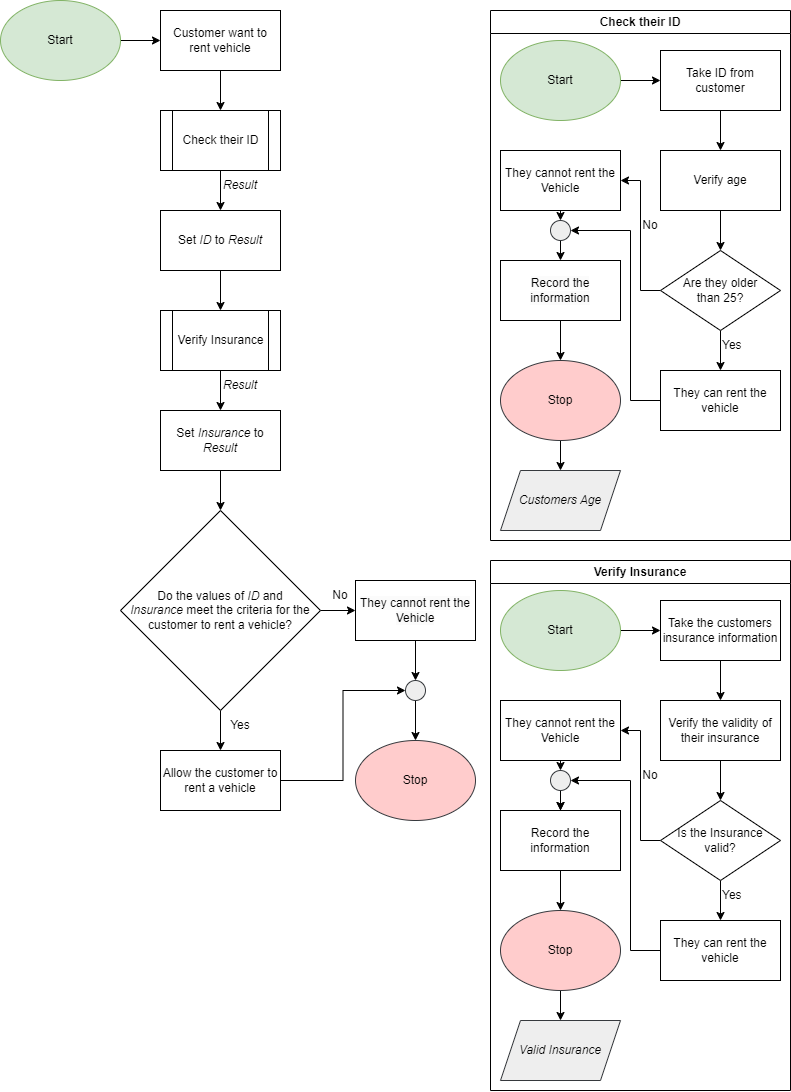

The diagram above was exported from draw.io. Its source (the exported page's mxGraphModel, read from the mxfile embedded in the PNG):
<mxGraphModel dx="1323" dy="765" grid="1" gridSize="10" guides="1" tooltips="1" connect="1" arrows="1" fold="1" page="1" pageScale="1" pageWidth="850" pageHeight="1100" math="0" shadow="0">
  <root>
    <mxCell id="0" />
    <mxCell id="1" parent="0" />
    <mxCell id="lXWDHBzsYyB_ErNzDDwm-35" style="edgeStyle=orthogonalEdgeStyle;rounded=0;orthogonalLoop=1;jettySize=auto;html=1;exitX=1;exitY=0.5;exitDx=0;exitDy=0;entryX=0;entryY=0.5;entryDx=0;entryDy=0;" edge="1" parent="1" source="lXWDHBzsYyB_ErNzDDwm-1" target="lXWDHBzsYyB_ErNzDDwm-2">
      <mxGeometry relative="1" as="geometry" />
    </mxCell>
    <mxCell id="lXWDHBzsYyB_ErNzDDwm-1" value="Start" style="ellipse;whiteSpace=wrap;html=1;fillColor=#d5e8d4;strokeColor=#82b366;" vertex="1" parent="1">
      <mxGeometry x="10" y="10" width="120" height="80" as="geometry" />
    </mxCell>
    <mxCell id="lXWDHBzsYyB_ErNzDDwm-36" style="edgeStyle=orthogonalEdgeStyle;rounded=0;orthogonalLoop=1;jettySize=auto;html=1;exitX=0.5;exitY=1;exitDx=0;exitDy=0;entryX=0.5;entryY=0;entryDx=0;entryDy=0;" edge="1" parent="1" source="lXWDHBzsYyB_ErNzDDwm-2" target="lXWDHBzsYyB_ErNzDDwm-6">
      <mxGeometry relative="1" as="geometry" />
    </mxCell>
    <mxCell id="lXWDHBzsYyB_ErNzDDwm-2" value="Customer want to rent vehicle" style="rounded=0;whiteSpace=wrap;html=1;" vertex="1" parent="1">
      <mxGeometry x="170" y="20" width="120" height="60" as="geometry" />
    </mxCell>
    <mxCell id="lXWDHBzsYyB_ErNzDDwm-40" style="edgeStyle=orthogonalEdgeStyle;rounded=0;orthogonalLoop=1;jettySize=auto;html=1;exitX=0.5;exitY=1;exitDx=0;exitDy=0;entryX=0.5;entryY=0;entryDx=0;entryDy=0;" edge="1" parent="1" source="lXWDHBzsYyB_ErNzDDwm-6" target="lXWDHBzsYyB_ErNzDDwm-38">
      <mxGeometry relative="1" as="geometry" />
    </mxCell>
    <mxCell id="lXWDHBzsYyB_ErNzDDwm-6" value="Check their ID" style="shape=process;whiteSpace=wrap;html=1;backgroundOutline=1;" vertex="1" parent="1">
      <mxGeometry x="170" y="120" width="120" height="60" as="geometry" />
    </mxCell>
    <mxCell id="lXWDHBzsYyB_ErNzDDwm-17" style="edgeStyle=orthogonalEdgeStyle;rounded=0;orthogonalLoop=1;jettySize=auto;html=1;exitX=1;exitY=0.5;exitDx=0;exitDy=0;entryX=0;entryY=0.5;entryDx=0;entryDy=0;" edge="1" parent="1" source="lXWDHBzsYyB_ErNzDDwm-9" target="lXWDHBzsYyB_ErNzDDwm-10">
      <mxGeometry relative="1" as="geometry" />
    </mxCell>
    <mxCell id="lXWDHBzsYyB_ErNzDDwm-9" value="Start" style="ellipse;whiteSpace=wrap;html=1;fillColor=#d5e8d4;strokeColor=#82b366;" vertex="1" parent="1">
      <mxGeometry x="510" y="50" width="120" height="80" as="geometry" />
    </mxCell>
    <mxCell id="lXWDHBzsYyB_ErNzDDwm-18" style="edgeStyle=orthogonalEdgeStyle;rounded=0;orthogonalLoop=1;jettySize=auto;html=1;exitX=0.5;exitY=1;exitDx=0;exitDy=0;entryX=0.5;entryY=0;entryDx=0;entryDy=0;" edge="1" parent="1" source="lXWDHBzsYyB_ErNzDDwm-10" target="lXWDHBzsYyB_ErNzDDwm-11">
      <mxGeometry relative="1" as="geometry" />
    </mxCell>
    <mxCell id="lXWDHBzsYyB_ErNzDDwm-10" value="Take ID from customer" style="rounded=0;whiteSpace=wrap;html=1;" vertex="1" parent="1">
      <mxGeometry x="670" y="60" width="120" height="60" as="geometry" />
    </mxCell>
    <mxCell id="lXWDHBzsYyB_ErNzDDwm-19" style="edgeStyle=orthogonalEdgeStyle;rounded=0;orthogonalLoop=1;jettySize=auto;html=1;exitX=0.5;exitY=1;exitDx=0;exitDy=0;entryX=0.5;entryY=0;entryDx=0;entryDy=0;" edge="1" parent="1" source="lXWDHBzsYyB_ErNzDDwm-11" target="lXWDHBzsYyB_ErNzDDwm-12">
      <mxGeometry relative="1" as="geometry" />
    </mxCell>
    <mxCell id="lXWDHBzsYyB_ErNzDDwm-11" value="Verify age" style="rounded=0;whiteSpace=wrap;html=1;" vertex="1" parent="1">
      <mxGeometry x="670" y="160" width="120" height="60" as="geometry" />
    </mxCell>
    <mxCell id="lXWDHBzsYyB_ErNzDDwm-15" style="edgeStyle=orthogonalEdgeStyle;rounded=0;orthogonalLoop=1;jettySize=auto;html=1;exitX=0;exitY=0.5;exitDx=0;exitDy=0;entryX=1;entryY=0.5;entryDx=0;entryDy=0;" edge="1" parent="1" source="lXWDHBzsYyB_ErNzDDwm-12" target="lXWDHBzsYyB_ErNzDDwm-13">
      <mxGeometry relative="1" as="geometry" />
    </mxCell>
    <mxCell id="lXWDHBzsYyB_ErNzDDwm-16" style="edgeStyle=orthogonalEdgeStyle;rounded=0;orthogonalLoop=1;jettySize=auto;html=1;exitX=0.5;exitY=1;exitDx=0;exitDy=0;entryX=0.5;entryY=0;entryDx=0;entryDy=0;" edge="1" parent="1" source="lXWDHBzsYyB_ErNzDDwm-12" target="lXWDHBzsYyB_ErNzDDwm-14">
      <mxGeometry relative="1" as="geometry" />
    </mxCell>
    <mxCell id="lXWDHBzsYyB_ErNzDDwm-12" value="Are they older&lt;br&gt;than 25?" style="rhombus;whiteSpace=wrap;html=1;" vertex="1" parent="1">
      <mxGeometry x="670" y="260" width="120" height="80" as="geometry" />
    </mxCell>
    <mxCell id="lXWDHBzsYyB_ErNzDDwm-76" style="edgeStyle=orthogonalEdgeStyle;rounded=0;orthogonalLoop=1;jettySize=auto;html=1;exitX=0;exitY=0.5;exitDx=0;exitDy=0;entryX=1;entryY=0.5;entryDx=0;entryDy=0;" edge="1" parent="1" source="lXWDHBzsYyB_ErNzDDwm-14" target="lXWDHBzsYyB_ErNzDDwm-72">
      <mxGeometry relative="1" as="geometry">
        <Array as="points">
          <mxPoint x="640" y="410" />
          <mxPoint x="640" y="240" />
        </Array>
      </mxGeometry>
    </mxCell>
    <mxCell id="lXWDHBzsYyB_ErNzDDwm-14" value="They can rent the vehicle" style="rounded=0;whiteSpace=wrap;html=1;" vertex="1" parent="1">
      <mxGeometry x="670" y="380" width="120" height="60" as="geometry" />
    </mxCell>
    <mxCell id="lXWDHBzsYyB_ErNzDDwm-21" value="Yes" style="text;html=1;strokeColor=none;fillColor=none;align=left;verticalAlign=middle;whiteSpace=wrap;rounded=0;" vertex="1" parent="1">
      <mxGeometry x="730" y="340" width="60" height="30" as="geometry" />
    </mxCell>
    <mxCell id="lXWDHBzsYyB_ErNzDDwm-30" style="edgeStyle=orthogonalEdgeStyle;rounded=0;orthogonalLoop=1;jettySize=auto;html=1;exitX=0.5;exitY=1;exitDx=0;exitDy=0;entryX=0.5;entryY=0;entryDx=0;entryDy=0;" edge="1" parent="1" source="lXWDHBzsYyB_ErNzDDwm-23" target="lXWDHBzsYyB_ErNzDDwm-29">
      <mxGeometry relative="1" as="geometry" />
    </mxCell>
    <mxCell id="lXWDHBzsYyB_ErNzDDwm-23" value="Stop" style="ellipse;whiteSpace=wrap;html=1;fillColor=#ffcccc;strokeColor=#36393d;" vertex="1" parent="1">
      <mxGeometry x="510" y="370" width="120" height="80" as="geometry" />
    </mxCell>
    <mxCell id="lXWDHBzsYyB_ErNzDDwm-29" value="&lt;i&gt;Customers Age&lt;/i&gt;" style="shape=parallelogram;perimeter=parallelogramPerimeter;whiteSpace=wrap;html=1;fixedSize=1;fillColor=#eeeeee;strokeColor=#36393d;" vertex="1" parent="1">
      <mxGeometry x="510" y="480" width="120" height="60" as="geometry" />
    </mxCell>
    <mxCell id="lXWDHBzsYyB_ErNzDDwm-33" value="Check their ID" style="swimlane;whiteSpace=wrap;html=1;" vertex="1" parent="1">
      <mxGeometry x="500" y="20" width="300" height="530" as="geometry" />
    </mxCell>
    <mxCell id="lXWDHBzsYyB_ErNzDDwm-13" value="They cannot rent the Vehicle" style="rounded=0;whiteSpace=wrap;html=1;" vertex="1" parent="lXWDHBzsYyB_ErNzDDwm-33">
      <mxGeometry x="10" y="140" width="120" height="60" as="geometry" />
    </mxCell>
    <mxCell id="lXWDHBzsYyB_ErNzDDwm-20" value="No" style="text;html=1;strokeColor=none;fillColor=none;align=center;verticalAlign=middle;whiteSpace=wrap;rounded=0;" vertex="1" parent="lXWDHBzsYyB_ErNzDDwm-33">
      <mxGeometry x="130" y="200" width="60" height="30" as="geometry" />
    </mxCell>
    <mxCell id="lXWDHBzsYyB_ErNzDDwm-71" value="" style="edgeStyle=orthogonalEdgeStyle;rounded=0;orthogonalLoop=1;jettySize=auto;html=1;" edge="1" parent="lXWDHBzsYyB_ErNzDDwm-33" source="lXWDHBzsYyB_ErNzDDwm-72">
      <mxGeometry relative="1" as="geometry">
        <mxPoint x="70" y="250" as="targetPoint" />
      </mxGeometry>
    </mxCell>
    <mxCell id="lXWDHBzsYyB_ErNzDDwm-72" value="" style="ellipse;whiteSpace=wrap;html=1;aspect=fixed;fillColor=#eeeeee;strokeColor=#36393d;" vertex="1" parent="lXWDHBzsYyB_ErNzDDwm-33">
      <mxGeometry x="60" y="210" width="20" height="20" as="geometry" />
    </mxCell>
    <mxCell id="lXWDHBzsYyB_ErNzDDwm-73" value="" style="edgeStyle=orthogonalEdgeStyle;rounded=0;orthogonalLoop=1;jettySize=auto;html=1;exitX=0.5;exitY=1;exitDx=0;exitDy=0;entryX=0.5;entryY=0;entryDx=0;entryDy=0;" edge="1" parent="lXWDHBzsYyB_ErNzDDwm-33" target="lXWDHBzsYyB_ErNzDDwm-72">
      <mxGeometry relative="1" as="geometry">
        <mxPoint x="70" y="200" as="sourcePoint" />
        <mxPoint x="570" y="820" as="targetPoint" />
      </mxGeometry>
    </mxCell>
    <mxCell id="lXWDHBzsYyB_ErNzDDwm-74" value="&lt;span style=&quot;color: rgb(0, 0, 0); font-family: Helvetica; font-size: 12px; font-style: normal; font-variant-ligatures: normal; font-variant-caps: normal; font-weight: 400; letter-spacing: normal; orphans: 2; text-align: center; text-indent: 0px; text-transform: none; widows: 2; word-spacing: 0px; -webkit-text-stroke-width: 0px; background-color: rgb(251, 251, 251); text-decoration-thickness: initial; text-decoration-style: initial; text-decoration-color: initial; float: none; display: inline !important;&quot;&gt;Record the information&lt;/span&gt;" style="rounded=0;whiteSpace=wrap;html=1;" vertex="1" parent="lXWDHBzsYyB_ErNzDDwm-33">
      <mxGeometry x="10" y="250" width="120" height="60" as="geometry" />
    </mxCell>
    <mxCell id="lXWDHBzsYyB_ErNzDDwm-41" style="edgeStyle=orthogonalEdgeStyle;rounded=0;orthogonalLoop=1;jettySize=auto;html=1;exitX=0.5;exitY=1;exitDx=0;exitDy=0;entryX=0.5;entryY=0;entryDx=0;entryDy=0;" edge="1" parent="1" source="lXWDHBzsYyB_ErNzDDwm-38" target="lXWDHBzsYyB_ErNzDDwm-39">
      <mxGeometry relative="1" as="geometry" />
    </mxCell>
    <mxCell id="lXWDHBzsYyB_ErNzDDwm-38" value="Set &lt;i&gt;ID&lt;/i&gt;&amp;nbsp;to &lt;i&gt;Result&lt;/i&gt;" style="rounded=0;whiteSpace=wrap;html=1;" vertex="1" parent="1">
      <mxGeometry x="170" y="220" width="120" height="60" as="geometry" />
    </mxCell>
    <mxCell id="lXWDHBzsYyB_ErNzDDwm-62" style="edgeStyle=orthogonalEdgeStyle;rounded=0;orthogonalLoop=1;jettySize=auto;html=1;exitX=0.5;exitY=1;exitDx=0;exitDy=0;entryX=0.5;entryY=0;entryDx=0;entryDy=0;" edge="1" parent="1" source="lXWDHBzsYyB_ErNzDDwm-39" target="lXWDHBzsYyB_ErNzDDwm-61">
      <mxGeometry relative="1" as="geometry" />
    </mxCell>
    <mxCell id="lXWDHBzsYyB_ErNzDDwm-39" value="Verify Insurance" style="shape=process;whiteSpace=wrap;html=1;backgroundOutline=1;" vertex="1" parent="1">
      <mxGeometry x="170" y="320" width="120" height="60" as="geometry" />
    </mxCell>
    <mxCell id="lXWDHBzsYyB_ErNzDDwm-42" style="edgeStyle=orthogonalEdgeStyle;rounded=0;orthogonalLoop=1;jettySize=auto;html=1;exitX=1;exitY=0.5;exitDx=0;exitDy=0;entryX=0;entryY=0.5;entryDx=0;entryDy=0;" edge="1" parent="1" source="lXWDHBzsYyB_ErNzDDwm-43" target="lXWDHBzsYyB_ErNzDDwm-45">
      <mxGeometry relative="1" as="geometry" />
    </mxCell>
    <mxCell id="lXWDHBzsYyB_ErNzDDwm-43" value="Start" style="ellipse;whiteSpace=wrap;html=1;fillColor=#d5e8d4;strokeColor=#82b366;" vertex="1" parent="1">
      <mxGeometry x="510" y="600" width="120" height="80" as="geometry" />
    </mxCell>
    <mxCell id="lXWDHBzsYyB_ErNzDDwm-44" style="edgeStyle=orthogonalEdgeStyle;rounded=0;orthogonalLoop=1;jettySize=auto;html=1;exitX=0.5;exitY=1;exitDx=0;exitDy=0;entryX=0.5;entryY=0;entryDx=0;entryDy=0;" edge="1" parent="1" source="lXWDHBzsYyB_ErNzDDwm-45" target="lXWDHBzsYyB_ErNzDDwm-47">
      <mxGeometry relative="1" as="geometry" />
    </mxCell>
    <mxCell id="lXWDHBzsYyB_ErNzDDwm-45" value="Take the customers insurance information" style="rounded=0;whiteSpace=wrap;html=1;" vertex="1" parent="1">
      <mxGeometry x="670" y="610" width="120" height="60" as="geometry" />
    </mxCell>
    <mxCell id="lXWDHBzsYyB_ErNzDDwm-46" style="edgeStyle=orthogonalEdgeStyle;rounded=0;orthogonalLoop=1;jettySize=auto;html=1;exitX=0.5;exitY=1;exitDx=0;exitDy=0;entryX=0.5;entryY=0;entryDx=0;entryDy=0;" edge="1" parent="1" source="lXWDHBzsYyB_ErNzDDwm-47" target="lXWDHBzsYyB_ErNzDDwm-50">
      <mxGeometry relative="1" as="geometry" />
    </mxCell>
    <mxCell id="lXWDHBzsYyB_ErNzDDwm-47" value="Verify the validity of their insurance" style="rounded=0;whiteSpace=wrap;html=1;" vertex="1" parent="1">
      <mxGeometry x="670" y="710" width="120" height="60" as="geometry" />
    </mxCell>
    <mxCell id="lXWDHBzsYyB_ErNzDDwm-48" style="edgeStyle=orthogonalEdgeStyle;rounded=0;orthogonalLoop=1;jettySize=auto;html=1;exitX=0;exitY=0.5;exitDx=0;exitDy=0;entryX=1;entryY=0.5;entryDx=0;entryDy=0;" edge="1" parent="1" source="lXWDHBzsYyB_ErNzDDwm-50" target="lXWDHBzsYyB_ErNzDDwm-51">
      <mxGeometry relative="1" as="geometry" />
    </mxCell>
    <mxCell id="lXWDHBzsYyB_ErNzDDwm-49" style="edgeStyle=orthogonalEdgeStyle;rounded=0;orthogonalLoop=1;jettySize=auto;html=1;exitX=0.5;exitY=1;exitDx=0;exitDy=0;entryX=0.5;entryY=0;entryDx=0;entryDy=0;" edge="1" parent="1" source="lXWDHBzsYyB_ErNzDDwm-50" target="lXWDHBzsYyB_ErNzDDwm-53">
      <mxGeometry relative="1" as="geometry" />
    </mxCell>
    <mxCell id="lXWDHBzsYyB_ErNzDDwm-50" value="Is the Insurance&lt;br&gt;valid?" style="rhombus;whiteSpace=wrap;html=1;" vertex="1" parent="1">
      <mxGeometry x="670" y="810" width="120" height="80" as="geometry" />
    </mxCell>
    <mxCell id="lXWDHBzsYyB_ErNzDDwm-75" style="edgeStyle=orthogonalEdgeStyle;rounded=0;orthogonalLoop=1;jettySize=auto;html=1;exitX=0;exitY=0.5;exitDx=0;exitDy=0;entryX=1;entryY=0.5;entryDx=0;entryDy=0;" edge="1" parent="1" source="lXWDHBzsYyB_ErNzDDwm-53" target="lXWDHBzsYyB_ErNzDDwm-68">
      <mxGeometry relative="1" as="geometry">
        <Array as="points">
          <mxPoint x="640" y="960" />
          <mxPoint x="640" y="790" />
        </Array>
      </mxGeometry>
    </mxCell>
    <mxCell id="lXWDHBzsYyB_ErNzDDwm-53" value="They can rent the vehicle" style="rounded=0;whiteSpace=wrap;html=1;" vertex="1" parent="1">
      <mxGeometry x="670" y="930" width="120" height="60" as="geometry" />
    </mxCell>
    <mxCell id="lXWDHBzsYyB_ErNzDDwm-55" value="Yes" style="text;html=1;strokeColor=none;fillColor=none;align=left;verticalAlign=middle;whiteSpace=wrap;rounded=0;" vertex="1" parent="1">
      <mxGeometry x="730" y="890" width="60" height="30" as="geometry" />
    </mxCell>
    <mxCell id="lXWDHBzsYyB_ErNzDDwm-56" style="edgeStyle=orthogonalEdgeStyle;rounded=0;orthogonalLoop=1;jettySize=auto;html=1;exitX=0.5;exitY=1;exitDx=0;exitDy=0;entryX=0.5;entryY=0;entryDx=0;entryDy=0;" edge="1" parent="1" source="lXWDHBzsYyB_ErNzDDwm-57" target="lXWDHBzsYyB_ErNzDDwm-58">
      <mxGeometry relative="1" as="geometry" />
    </mxCell>
    <mxCell id="lXWDHBzsYyB_ErNzDDwm-57" value="Stop" style="ellipse;whiteSpace=wrap;html=1;fillColor=#ffcccc;strokeColor=#36393d;" vertex="1" parent="1">
      <mxGeometry x="510" y="920" width="120" height="80" as="geometry" />
    </mxCell>
    <mxCell id="lXWDHBzsYyB_ErNzDDwm-58" value="&lt;i&gt;Valid Insurance&lt;/i&gt;" style="shape=parallelogram;perimeter=parallelogramPerimeter;whiteSpace=wrap;html=1;fixedSize=1;fillColor=#eeeeee;strokeColor=#36393d;" vertex="1" parent="1">
      <mxGeometry x="510" y="1030" width="120" height="60" as="geometry" />
    </mxCell>
    <mxCell id="lXWDHBzsYyB_ErNzDDwm-59" value="Verify Insurance" style="swimlane;whiteSpace=wrap;html=1;" vertex="1" parent="1">
      <mxGeometry x="500" y="570" width="300" height="530" as="geometry" />
    </mxCell>
    <mxCell id="lXWDHBzsYyB_ErNzDDwm-67" style="edgeStyle=orthogonalEdgeStyle;rounded=0;orthogonalLoop=1;jettySize=auto;html=1;exitX=0.5;exitY=1;exitDx=0;exitDy=0;entryX=0.5;entryY=0;entryDx=0;entryDy=0;" edge="1" parent="lXWDHBzsYyB_ErNzDDwm-59" source="lXWDHBzsYyB_ErNzDDwm-68" target="lXWDHBzsYyB_ErNzDDwm-66">
      <mxGeometry relative="1" as="geometry" />
    </mxCell>
    <mxCell id="lXWDHBzsYyB_ErNzDDwm-51" value="They cannot rent the Vehicle" style="rounded=0;whiteSpace=wrap;html=1;" vertex="1" parent="lXWDHBzsYyB_ErNzDDwm-59">
      <mxGeometry x="10" y="140" width="120" height="60" as="geometry" />
    </mxCell>
    <mxCell id="lXWDHBzsYyB_ErNzDDwm-54" value="No" style="text;html=1;strokeColor=none;fillColor=none;align=center;verticalAlign=middle;whiteSpace=wrap;rounded=0;" vertex="1" parent="lXWDHBzsYyB_ErNzDDwm-59">
      <mxGeometry x="130" y="200" width="60" height="30" as="geometry" />
    </mxCell>
    <mxCell id="lXWDHBzsYyB_ErNzDDwm-66" value="Record the information" style="rounded=0;whiteSpace=wrap;html=1;" vertex="1" parent="lXWDHBzsYyB_ErNzDDwm-59">
      <mxGeometry x="10" y="250" width="120" height="60" as="geometry" />
    </mxCell>
    <mxCell id="lXWDHBzsYyB_ErNzDDwm-70" value="" style="edgeStyle=orthogonalEdgeStyle;rounded=0;orthogonalLoop=1;jettySize=auto;html=1;" edge="1" parent="lXWDHBzsYyB_ErNzDDwm-59" source="lXWDHBzsYyB_ErNzDDwm-68" target="lXWDHBzsYyB_ErNzDDwm-66">
      <mxGeometry relative="1" as="geometry" />
    </mxCell>
    <mxCell id="lXWDHBzsYyB_ErNzDDwm-68" value="" style="ellipse;whiteSpace=wrap;html=1;aspect=fixed;fillColor=#eeeeee;strokeColor=#36393d;" vertex="1" parent="lXWDHBzsYyB_ErNzDDwm-59">
      <mxGeometry x="60" y="210" width="20" height="20" as="geometry" />
    </mxCell>
    <mxCell id="lXWDHBzsYyB_ErNzDDwm-69" value="" style="edgeStyle=orthogonalEdgeStyle;rounded=0;orthogonalLoop=1;jettySize=auto;html=1;exitX=0.5;exitY=1;exitDx=0;exitDy=0;entryX=0.5;entryY=0;entryDx=0;entryDy=0;" edge="1" parent="lXWDHBzsYyB_ErNzDDwm-59" source="lXWDHBzsYyB_ErNzDDwm-51" target="lXWDHBzsYyB_ErNzDDwm-68">
      <mxGeometry relative="1" as="geometry">
        <mxPoint x="570" y="770" as="sourcePoint" />
        <mxPoint x="570" y="820" as="targetPoint" />
      </mxGeometry>
    </mxCell>
    <mxCell id="lXWDHBzsYyB_ErNzDDwm-60" value="&lt;i&gt;Result&lt;/i&gt;" style="text;html=1;strokeColor=none;fillColor=none;align=center;verticalAlign=middle;whiteSpace=wrap;rounded=0;" vertex="1" parent="1">
      <mxGeometry x="220" y="180" width="60" height="30" as="geometry" />
    </mxCell>
    <mxCell id="lXWDHBzsYyB_ErNzDDwm-80" value="" style="edgeStyle=orthogonalEdgeStyle;rounded=0;orthogonalLoop=1;jettySize=auto;html=1;" edge="1" parent="1" source="lXWDHBzsYyB_ErNzDDwm-61" target="lXWDHBzsYyB_ErNzDDwm-64">
      <mxGeometry relative="1" as="geometry" />
    </mxCell>
    <mxCell id="lXWDHBzsYyB_ErNzDDwm-61" value="Set &lt;i&gt;Insurance&lt;/i&gt;&amp;nbsp;to &lt;i&gt;Result&lt;/i&gt;" style="rounded=0;whiteSpace=wrap;html=1;" vertex="1" parent="1">
      <mxGeometry x="170" y="420" width="120" height="60" as="geometry" />
    </mxCell>
    <mxCell id="lXWDHBzsYyB_ErNzDDwm-63" value="&lt;i&gt;Result&lt;/i&gt;" style="text;html=1;strokeColor=none;fillColor=none;align=center;verticalAlign=middle;whiteSpace=wrap;rounded=0;" vertex="1" parent="1">
      <mxGeometry x="220" y="380" width="60" height="30" as="geometry" />
    </mxCell>
    <mxCell id="lXWDHBzsYyB_ErNzDDwm-82" value="" style="edgeStyle=orthogonalEdgeStyle;rounded=0;orthogonalLoop=1;jettySize=auto;html=1;" edge="1" parent="1" source="lXWDHBzsYyB_ErNzDDwm-64" target="lXWDHBzsYyB_ErNzDDwm-81">
      <mxGeometry relative="1" as="geometry" />
    </mxCell>
    <mxCell id="lXWDHBzsYyB_ErNzDDwm-90" value="" style="edgeStyle=orthogonalEdgeStyle;rounded=0;orthogonalLoop=1;jettySize=auto;html=1;" edge="1" parent="1" source="lXWDHBzsYyB_ErNzDDwm-64" target="lXWDHBzsYyB_ErNzDDwm-83">
      <mxGeometry relative="1" as="geometry" />
    </mxCell>
    <mxCell id="lXWDHBzsYyB_ErNzDDwm-64" value="&lt;font style=&quot;font-size: 12px;&quot;&gt;Do the values of &lt;i&gt;ID &lt;/i&gt;and &lt;i&gt;Insurance&lt;/i&gt;&amp;nbsp;meet the criteria for the customer to rent a vehicle?&lt;/font&gt;" style="rhombus;whiteSpace=wrap;html=1;" vertex="1" parent="1">
      <mxGeometry x="130" y="520" width="200" height="200" as="geometry" />
    </mxCell>
    <mxCell id="lXWDHBzsYyB_ErNzDDwm-77" style="edgeStyle=orthogonalEdgeStyle;rounded=0;orthogonalLoop=1;jettySize=auto;html=1;exitX=0.5;exitY=1;exitDx=0;exitDy=0;entryX=0.5;entryY=0;entryDx=0;entryDy=0;" edge="1" parent="1" source="lXWDHBzsYyB_ErNzDDwm-74" target="lXWDHBzsYyB_ErNzDDwm-23">
      <mxGeometry relative="1" as="geometry" />
    </mxCell>
    <mxCell id="lXWDHBzsYyB_ErNzDDwm-78" style="edgeStyle=orthogonalEdgeStyle;rounded=0;orthogonalLoop=1;jettySize=auto;html=1;exitX=0.5;exitY=1;exitDx=0;exitDy=0;entryX=0.5;entryY=0;entryDx=0;entryDy=0;" edge="1" parent="1" source="lXWDHBzsYyB_ErNzDDwm-66" target="lXWDHBzsYyB_ErNzDDwm-57">
      <mxGeometry relative="1" as="geometry" />
    </mxCell>
    <mxCell id="lXWDHBzsYyB_ErNzDDwm-85" style="edgeStyle=orthogonalEdgeStyle;rounded=0;orthogonalLoop=1;jettySize=auto;html=1;exitX=0.5;exitY=1;exitDx=0;exitDy=0;entryX=0.5;entryY=0;entryDx=0;entryDy=0;" edge="1" parent="1" source="lXWDHBzsYyB_ErNzDDwm-87" target="lXWDHBzsYyB_ErNzDDwm-84">
      <mxGeometry relative="1" as="geometry" />
    </mxCell>
    <mxCell id="lXWDHBzsYyB_ErNzDDwm-81" value="&lt;span style=&quot;color: rgb(0, 0, 0); font-family: Helvetica; font-size: 12px; font-style: normal; font-variant-ligatures: normal; font-variant-caps: normal; font-weight: 400; letter-spacing: normal; orphans: 2; text-align: center; text-indent: 0px; text-transform: none; widows: 2; word-spacing: 0px; -webkit-text-stroke-width: 0px; background-color: rgb(251, 251, 251); text-decoration-thickness: initial; text-decoration-style: initial; text-decoration-color: initial; float: none; display: inline !important;&quot;&gt;They cannot rent the Vehicle&lt;/span&gt;" style="rounded=0;whiteSpace=wrap;html=1;" vertex="1" parent="1">
      <mxGeometry x="365" y="590" width="120" height="60" as="geometry" />
    </mxCell>
    <mxCell id="lXWDHBzsYyB_ErNzDDwm-89" style="edgeStyle=orthogonalEdgeStyle;rounded=0;orthogonalLoop=1;jettySize=auto;html=1;exitX=1;exitY=0.5;exitDx=0;exitDy=0;entryX=0;entryY=0.5;entryDx=0;entryDy=0;" edge="1" parent="1" source="lXWDHBzsYyB_ErNzDDwm-83" target="lXWDHBzsYyB_ErNzDDwm-87">
      <mxGeometry relative="1" as="geometry">
        <mxPoint x="350" y="700" as="targetPoint" />
      </mxGeometry>
    </mxCell>
    <mxCell id="lXWDHBzsYyB_ErNzDDwm-83" value="Allow the customer to rent a vehicle" style="rounded=0;whiteSpace=wrap;html=1;" vertex="1" parent="1">
      <mxGeometry x="170" y="760" width="120" height="60" as="geometry" />
    </mxCell>
    <mxCell id="lXWDHBzsYyB_ErNzDDwm-84" value="Stop" style="ellipse;whiteSpace=wrap;html=1;fillColor=#ffcccc;strokeColor=#36393d;" vertex="1" parent="1">
      <mxGeometry x="365" y="750" width="120" height="80" as="geometry" />
    </mxCell>
    <mxCell id="lXWDHBzsYyB_ErNzDDwm-88" value="" style="edgeStyle=orthogonalEdgeStyle;rounded=0;orthogonalLoop=1;jettySize=auto;html=1;exitX=0.5;exitY=1;exitDx=0;exitDy=0;entryX=0.5;entryY=0;entryDx=0;entryDy=0;" edge="1" parent="1" source="lXWDHBzsYyB_ErNzDDwm-81" target="lXWDHBzsYyB_ErNzDDwm-87">
      <mxGeometry relative="1" as="geometry">
        <mxPoint x="425" y="650" as="sourcePoint" />
        <mxPoint x="425" y="750" as="targetPoint" />
      </mxGeometry>
    </mxCell>
    <mxCell id="lXWDHBzsYyB_ErNzDDwm-87" value="" style="ellipse;whiteSpace=wrap;html=1;aspect=fixed;fillColor=#eeeeee;strokeColor=#36393d;" vertex="1" parent="1">
      <mxGeometry x="415" y="690" width="20" height="20" as="geometry" />
    </mxCell>
    <mxCell id="lXWDHBzsYyB_ErNzDDwm-91" value="No" style="text;html=1;strokeColor=none;fillColor=none;align=center;verticalAlign=middle;whiteSpace=wrap;rounded=0;" vertex="1" parent="1">
      <mxGeometry x="320" y="590" width="60" height="30" as="geometry" />
    </mxCell>
    <mxCell id="lXWDHBzsYyB_ErNzDDwm-92" value="Yes" style="text;html=1;strokeColor=none;fillColor=none;align=center;verticalAlign=middle;whiteSpace=wrap;rounded=0;" vertex="1" parent="1">
      <mxGeometry x="220" y="720" width="60" height="30" as="geometry" />
    </mxCell>
  </root>
</mxGraphModel>